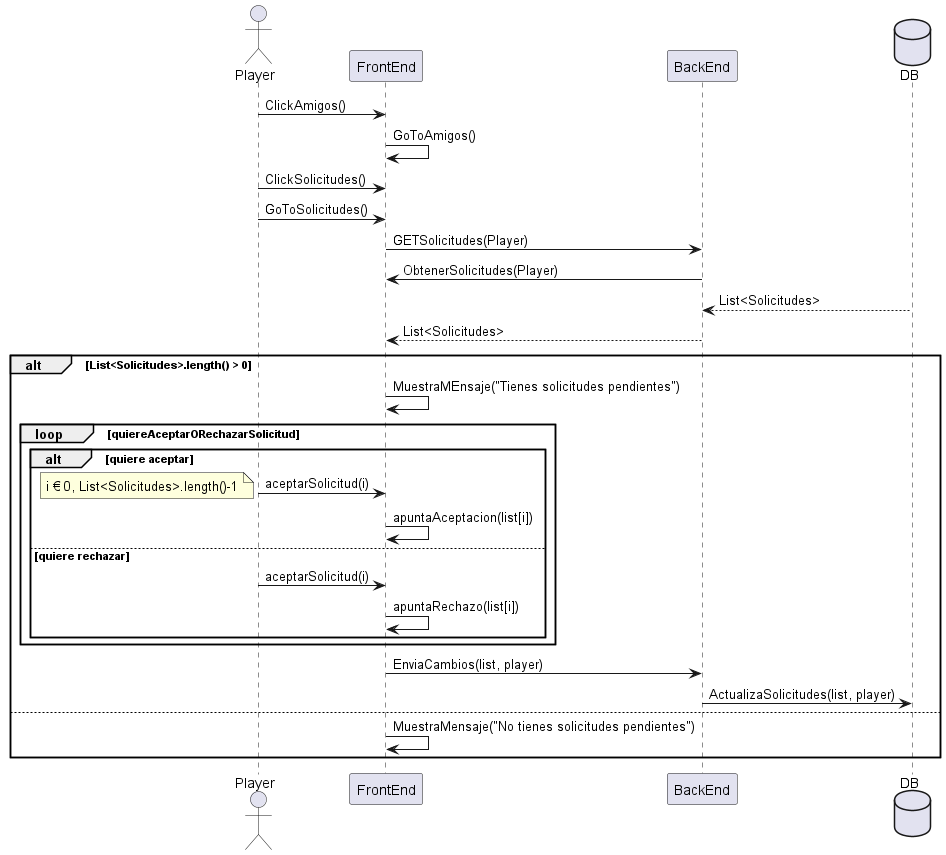

The diagram above was rendered by PlantUML. Its source (embedded in the PNG):
@startuml
actor Player
Player -> FrontEnd : ClickAmigos()
FrontEnd -> FrontEnd : GoToAmigos()
Player -> FrontEnd : ClickSolicitudes()
Player -> FrontEnd : GoToSolicitudes()
FrontEnd -> BackEnd : GETSolicitudes(Player)
BackEnd -> FrontEnd : ObtenerSolicitudes(Player)
database DB
DB --> BackEnd: List<Solicitudes>
BackEnd --> FrontEnd : List<Solicitudes>
alt List<Solicitudes>.length() > 0 
	FrontEnd -> FrontEnd : MuestraMEnsaje("Tienes solicitudes pendientes")
	loop quiereAceptarORechazarSolicitud
		alt quiere aceptar
			Player -> FrontEnd : aceptarSolicitud(i) 
			note left : i € 0, List<Solicitudes>.length()-1
			FrontEnd -> FrontEnd : apuntaAceptacion(list[i])
		else quiere rechazar
			Player -> FrontEnd : aceptarSolicitud(i)
			FrontEnd -> FrontEnd : apuntaRechazo(list[i])
		end
	end
	FrontEnd -> BackEnd : EnviaCambios(list, player) 
	BackEnd -> DB : ActualizaSolicitudes(list, player)
	
else	
	FrontEnd -> FrontEnd : MuestraMensaje("No tienes solicitudes pendientes")
end


@enduml